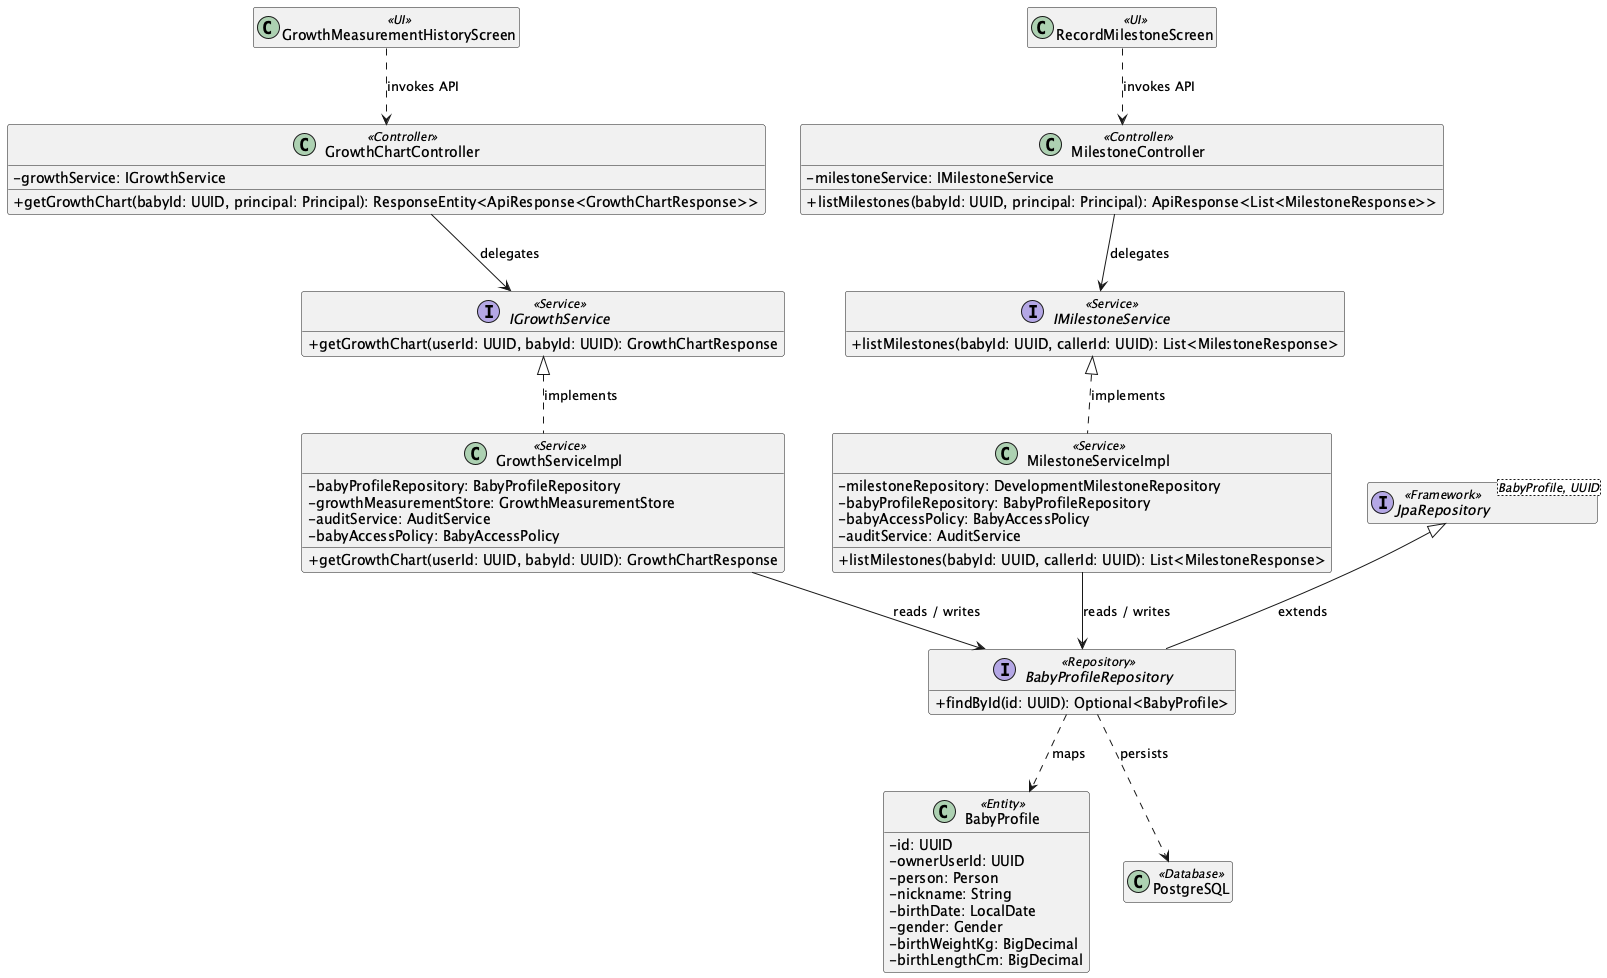

The diagram above was rendered by PlantUML. Its source (embedded in the PNG):
@startuml
skinparam classAttributeIconSize 0
hide empty members

class "GrowthMeasurementHistoryScreen" as UIGrowthMeasurementHistoryScreen <<UI>>
class "RecordMilestoneScreen" as UIRecordMilestoneScreen <<UI>>
class "GrowthChartController" as ControllerGrowthChartController <<Controller>> {
  - growthService: IGrowthService
  + getGrowthChart(babyId: UUID, principal: Principal): ResponseEntity<ApiResponse<GrowthChartResponse>>
}
class "MilestoneController" as ControllerMilestoneController <<Controller>> {
  - milestoneService: IMilestoneService
  + listMilestones(babyId: UUID, principal: Principal): ApiResponse<List<MilestoneResponse>>
}
interface "IGrowthService" as ServiceContractIGrowthService <<Service>> {
  + getGrowthChart(userId: UUID, babyId: UUID): GrowthChartResponse
}
class "GrowthServiceImpl" as ServiceGrowthServiceImpl <<Service>> {
  - babyProfileRepository: BabyProfileRepository
  - growthMeasurementStore: GrowthMeasurementStore
  - auditService: AuditService
  - babyAccessPolicy: BabyAccessPolicy
  + getGrowthChart(userId: UUID, babyId: UUID): GrowthChartResponse
}
ServiceContractIGrowthService <|.. ServiceGrowthServiceImpl : implements
interface "IMilestoneService" as ServiceContractIMilestoneService <<Service>> {
  + listMilestones(babyId: UUID, callerId: UUID): List<MilestoneResponse>
}
class "MilestoneServiceImpl" as ServiceMilestoneServiceImpl <<Service>> {
  - milestoneRepository: DevelopmentMilestoneRepository
  - babyProfileRepository: BabyProfileRepository
  - babyAccessPolicy: BabyAccessPolicy
  - auditService: AuditService
  + listMilestones(babyId: UUID, callerId: UUID): List<MilestoneResponse>
}
ServiceContractIMilestoneService <|.. ServiceMilestoneServiceImpl : implements
interface "BabyProfileRepository" as RepositoryBabyProfileRepository <<Repository>> {
  + findById(id: UUID): Optional<BabyProfile>
}
class "BabyProfile" as EntityBabyProfile <<Entity>> {
  - id: UUID
  - ownerUserId: UUID
  - person: Person
  - nickname: String
  - birthDate: LocalDate
  - gender: Gender
  - birthWeightKg: BigDecimal
  - birthLengthCm: BigDecimal
}
interface "JpaRepository<BabyProfile, UUID>" as RepositoryBaseBabyProfileRepository <<Framework>>
RepositoryBaseBabyProfileRepository <|-- RepositoryBabyProfileRepository : extends
class "PostgreSQL" as DB <<Database>>
UIGrowthMeasurementHistoryScreen ..> ControllerGrowthChartController : invokes API
UIRecordMilestoneScreen ..> ControllerMilestoneController : invokes API
ControllerGrowthChartController --> ServiceContractIGrowthService : delegates
ControllerMilestoneController --> ServiceContractIMilestoneService : delegates
ServiceGrowthServiceImpl --> RepositoryBabyProfileRepository : reads / writes
ServiceMilestoneServiceImpl --> RepositoryBabyProfileRepository : reads / writes
RepositoryBabyProfileRepository ..> EntityBabyProfile : maps
RepositoryBabyProfileRepository ..> DB : persists
@enduml